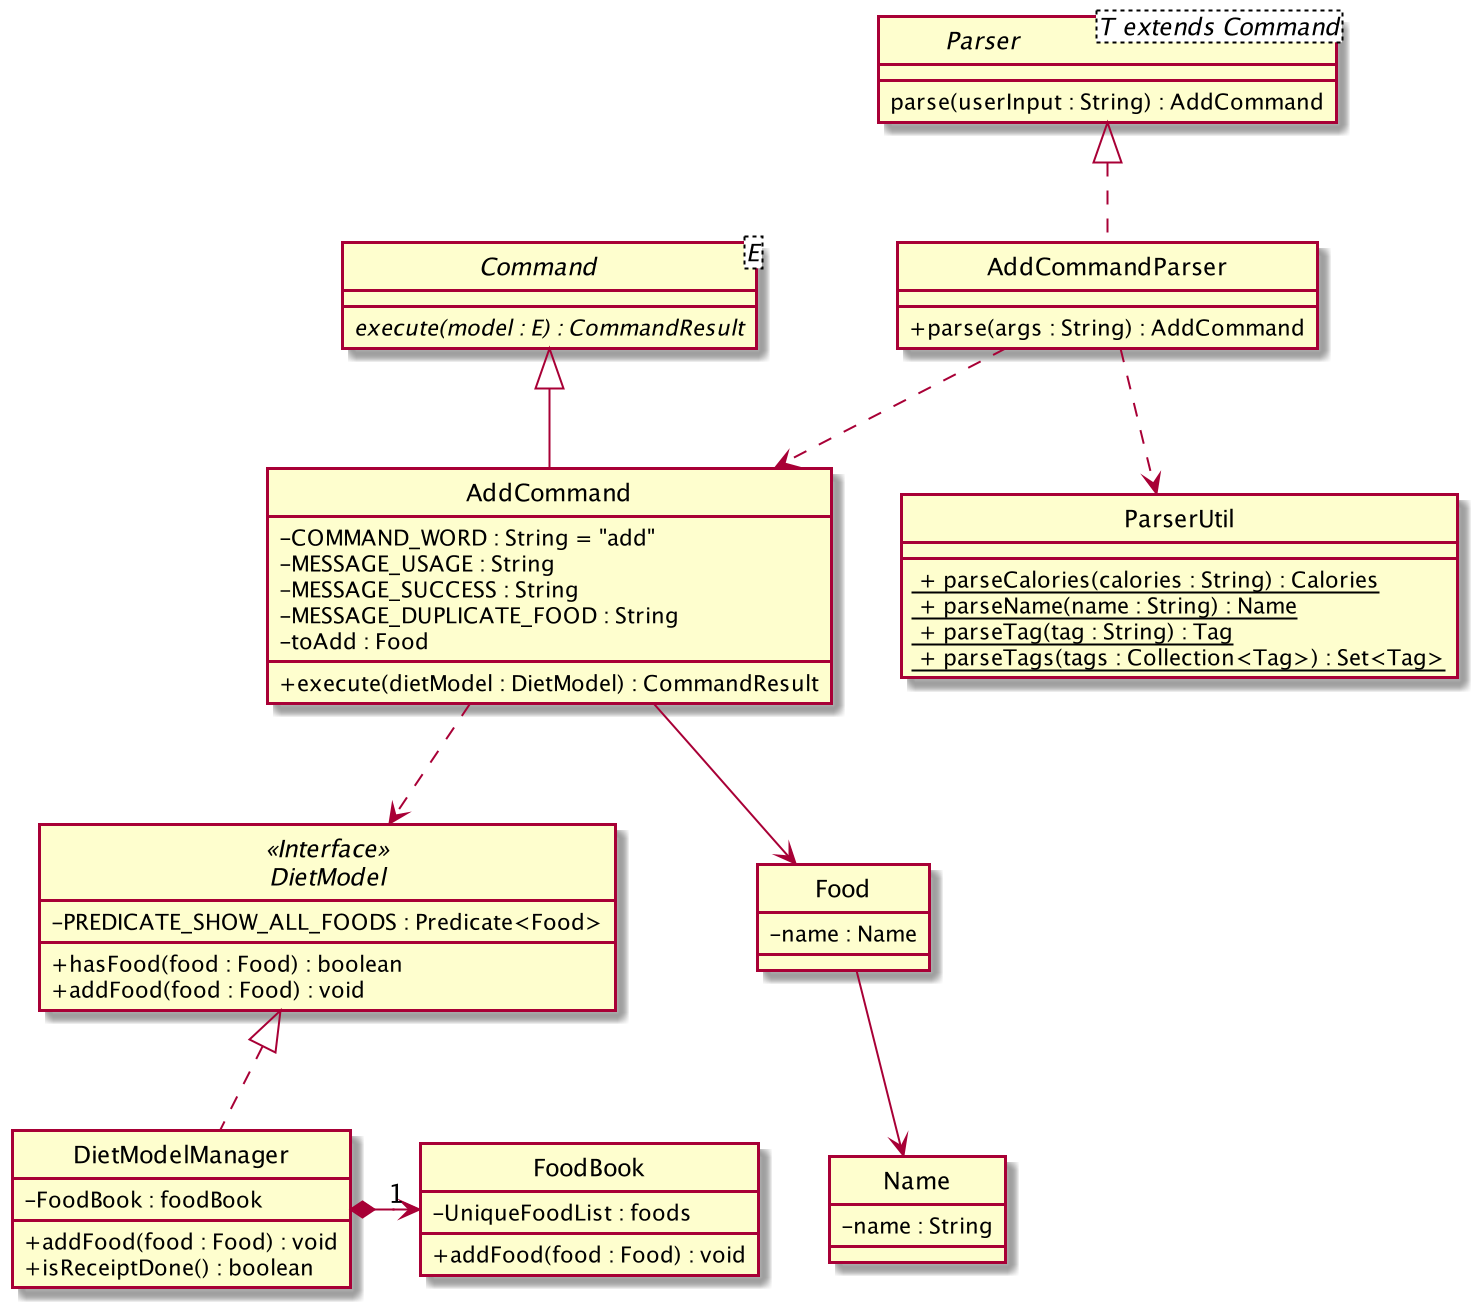

The diagram above was rendered by PlantUML. Its source (embedded in the PNG):
@startuml

skinparam backgroundColor #ffffff
skinparam classAttributeIconSize 0
hide circle


class AddCommandParser implements Parser {
    + parse(args : String) : AddCommand
}

interface Parser<T extends Command> {
    parse(userInput : String) : AddCommand
}

abstract class Command<E> {
    {abstract} execute(model : E) : CommandResult
}

class AddCommand extends Command {
    - COMMAND_WORD : String = "add"
    - MESSAGE_USAGE : String
    - MESSAGE_SUCCESS : String
    - MESSAGE_DUPLICATE_FOOD : String
    - toAdd : Food

    + execute(dietModel : DietModel) : CommandResult

}

interface DietModel <<Interface>> {
    - PREDICATE_SHOW_ALL_FOODS : Predicate<Food>

    + hasFood(food : Food) : boolean
    + addFood(food : Food) : void
}

class ParserUtil {
    <u> + parseCalories(calories : String) : Calories
    <u> + parseName(name : String) : Name
    <u> + parseTag(tag : String) : Tag
    <u> + parseTags(tags : Collection<Tag>) : Set<Tag>
}

class DietModelManager implements DietModel {
    - FoodBook : foodBook

    + addFood(food : Food) : void
    + isReceiptDone() : boolean
}

class Food {
    - name : Name
}

class FoodBook {
    - UniqueFoodList : foods

    + addFood(food : Food) : void
}

class Name {
    - name : String
}


AddCommandParser ..> AddCommand
AddCommandParser ..> ParserUtil
AddCommand ..> DietModel
AddCommand --> Food
Food --> Name
DietModelManager *-right->"1" FoodBook

@enduml